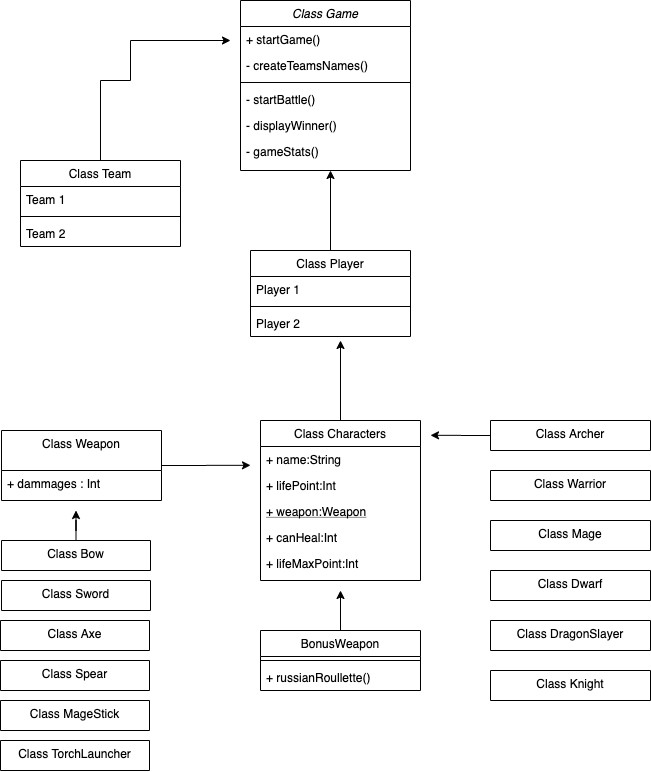

The diagram above was exported from draw.io. Its source (the exported page's mxGraphModel, read from the mxfile embedded in the PNG):
<mxGraphModel dx="1615" dy="471" grid="1" gridSize="10" guides="1" tooltips="1" connect="1" arrows="1" fold="1" page="1" pageScale="1" pageWidth="827" pageHeight="1169" math="0" shadow="0">
  <root>
    <mxCell id="WIyWlLk6GJQsqaUBKTNV-0" />
    <mxCell id="WIyWlLk6GJQsqaUBKTNV-1" parent="WIyWlLk6GJQsqaUBKTNV-0" />
    <mxCell id="Wlm5r24pvdx4aPn6_sj6-42" style="edgeStyle=orthogonalEdgeStyle;rounded=0;orthogonalLoop=1;jettySize=auto;html=1;exitX=0.5;exitY=0;exitDx=0;exitDy=0;fontSize=9;" edge="1" parent="WIyWlLk6GJQsqaUBKTNV-1" source="zkfFHV4jXpPFQw0GAbJ--6">
      <mxGeometry relative="1" as="geometry">
        <mxPoint x="200" y="360" as="targetPoint" />
      </mxGeometry>
    </mxCell>
    <mxCell id="zkfFHV4jXpPFQw0GAbJ--6" value="Class Characters" style="swimlane;fontStyle=0;align=center;verticalAlign=top;childLayout=stackLayout;horizontal=1;startSize=26;horizontalStack=0;resizeParent=1;resizeLast=0;collapsible=1;marginBottom=0;rounded=0;shadow=0;strokeWidth=1;" parent="WIyWlLk6GJQsqaUBKTNV-1" vertex="1">
      <mxGeometry x="120" y="440" width="160" height="160" as="geometry">
        <mxRectangle x="130" y="380" width="160" height="26" as="alternateBounds" />
      </mxGeometry>
    </mxCell>
    <mxCell id="zkfFHV4jXpPFQw0GAbJ--7" value="+ name:String" style="text;align=left;verticalAlign=top;spacingLeft=4;spacingRight=4;overflow=hidden;rotatable=0;points=[[0,0.5],[1,0.5]];portConstraint=eastwest;" parent="zkfFHV4jXpPFQw0GAbJ--6" vertex="1">
      <mxGeometry y="26" width="160" height="26" as="geometry" />
    </mxCell>
    <mxCell id="zkfFHV4jXpPFQw0GAbJ--8" value="+ lifePoint:Int" style="text;align=left;verticalAlign=top;spacingLeft=4;spacingRight=4;overflow=hidden;rotatable=0;points=[[0,0.5],[1,0.5]];portConstraint=eastwest;rounded=0;shadow=0;html=0;" parent="zkfFHV4jXpPFQw0GAbJ--6" vertex="1">
      <mxGeometry y="52" width="160" height="26" as="geometry" />
    </mxCell>
    <mxCell id="Wlm5r24pvdx4aPn6_sj6-49" value="+ weapon:Weapon" style="text;align=left;verticalAlign=top;spacingLeft=4;spacingRight=4;overflow=hidden;rotatable=0;points=[[0,0.5],[1,0.5]];portConstraint=eastwest;rounded=0;shadow=0;html=0;fontStyle=4" vertex="1" parent="zkfFHV4jXpPFQw0GAbJ--6">
      <mxGeometry y="78" width="160" height="26" as="geometry" />
    </mxCell>
    <mxCell id="Wlm5r24pvdx4aPn6_sj6-50" value="+ canHeal:Int" style="text;align=left;verticalAlign=top;spacingLeft=4;spacingRight=4;overflow=hidden;rotatable=0;points=[[0,0.5],[1,0.5]];portConstraint=eastwest;rounded=0;shadow=0;html=0;" vertex="1" parent="zkfFHV4jXpPFQw0GAbJ--6">
      <mxGeometry y="104" width="160" height="26" as="geometry" />
    </mxCell>
    <mxCell id="Wlm5r24pvdx4aPn6_sj6-51" value="+ lifeMaxPoint:Int" style="text;align=left;verticalAlign=top;spacingLeft=4;spacingRight=4;overflow=hidden;rotatable=0;points=[[0,0.5],[1,0.5]];portConstraint=eastwest;rounded=0;shadow=0;html=0;" vertex="1" parent="zkfFHV4jXpPFQw0GAbJ--6">
      <mxGeometry y="130" width="160" height="26" as="geometry" />
    </mxCell>
    <mxCell id="Wlm5r24pvdx4aPn6_sj6-43" style="edgeStyle=orthogonalEdgeStyle;rounded=0;orthogonalLoop=1;jettySize=auto;html=1;exitX=0.5;exitY=0;exitDx=0;exitDy=0;fontSize=9;" edge="1" parent="WIyWlLk6GJQsqaUBKTNV-1" source="zkfFHV4jXpPFQw0GAbJ--13">
      <mxGeometry relative="1" as="geometry">
        <mxPoint x="190" y="190" as="targetPoint" />
      </mxGeometry>
    </mxCell>
    <mxCell id="zkfFHV4jXpPFQw0GAbJ--13" value="Class Player" style="swimlane;fontStyle=0;align=center;verticalAlign=top;childLayout=stackLayout;horizontal=1;startSize=26;horizontalStack=0;resizeParent=1;resizeLast=0;collapsible=1;marginBottom=0;rounded=0;shadow=0;strokeWidth=1;" parent="WIyWlLk6GJQsqaUBKTNV-1" vertex="1">
      <mxGeometry x="110" y="270" width="160" height="86" as="geometry">
        <mxRectangle x="340" y="380" width="170" height="26" as="alternateBounds" />
      </mxGeometry>
    </mxCell>
    <mxCell id="zkfFHV4jXpPFQw0GAbJ--14" value="Player 1" style="text;align=left;verticalAlign=top;spacingLeft=4;spacingRight=4;overflow=hidden;rotatable=0;points=[[0,0.5],[1,0.5]];portConstraint=eastwest;" parent="zkfFHV4jXpPFQw0GAbJ--13" vertex="1">
      <mxGeometry y="26" width="160" height="26" as="geometry" />
    </mxCell>
    <mxCell id="zkfFHV4jXpPFQw0GAbJ--15" value="" style="line;html=1;strokeWidth=1;align=left;verticalAlign=middle;spacingTop=-1;spacingLeft=3;spacingRight=3;rotatable=0;labelPosition=right;points=[];portConstraint=eastwest;" parent="zkfFHV4jXpPFQw0GAbJ--13" vertex="1">
      <mxGeometry y="52" width="160" height="8" as="geometry" />
    </mxCell>
    <mxCell id="Wlm5r24pvdx4aPn6_sj6-6" value="Player 2" style="text;align=left;verticalAlign=top;spacingLeft=4;spacingRight=4;overflow=hidden;rotatable=0;points=[[0,0.5],[1,0.5]];portConstraint=eastwest;" vertex="1" parent="zkfFHV4jXpPFQw0GAbJ--13">
      <mxGeometry y="60" width="160" height="26" as="geometry" />
    </mxCell>
    <mxCell id="6mxrPBp_yFSzeJIkKteW-0" style="edgeStyle=orthogonalEdgeStyle;rounded=0;orthogonalLoop=1;jettySize=auto;html=1;fontSize=9;" edge="1" parent="WIyWlLk6GJQsqaUBKTNV-1" source="Wlm5r24pvdx4aPn6_sj6-14">
      <mxGeometry relative="1" as="geometry">
        <mxPoint x="90" y="60" as="targetPoint" />
        <Array as="points">
          <mxPoint x="-40" y="100" />
          <mxPoint x="-10" y="100" />
          <mxPoint x="-10" y="60" />
        </Array>
      </mxGeometry>
    </mxCell>
    <mxCell id="Wlm5r24pvdx4aPn6_sj6-14" value="Class Team" style="swimlane;fontStyle=0;align=center;verticalAlign=top;childLayout=stackLayout;horizontal=1;startSize=26;horizontalStack=0;resizeParent=1;resizeLast=0;collapsible=1;marginBottom=0;rounded=0;shadow=0;strokeWidth=1;" vertex="1" parent="WIyWlLk6GJQsqaUBKTNV-1">
      <mxGeometry x="-120" y="180" width="160" height="86" as="geometry">
        <mxRectangle x="340" y="380" width="170" height="26" as="alternateBounds" />
      </mxGeometry>
    </mxCell>
    <mxCell id="Wlm5r24pvdx4aPn6_sj6-15" value="Team 1" style="text;align=left;verticalAlign=top;spacingLeft=4;spacingRight=4;overflow=hidden;rotatable=0;points=[[0,0.5],[1,0.5]];portConstraint=eastwest;" vertex="1" parent="Wlm5r24pvdx4aPn6_sj6-14">
      <mxGeometry y="26" width="160" height="26" as="geometry" />
    </mxCell>
    <mxCell id="Wlm5r24pvdx4aPn6_sj6-16" value="" style="line;html=1;strokeWidth=1;align=left;verticalAlign=middle;spacingTop=-1;spacingLeft=3;spacingRight=3;rotatable=0;labelPosition=right;points=[];portConstraint=eastwest;" vertex="1" parent="Wlm5r24pvdx4aPn6_sj6-14">
      <mxGeometry y="52" width="160" height="8" as="geometry" />
    </mxCell>
    <mxCell id="Wlm5r24pvdx4aPn6_sj6-17" value="Team 2" style="text;align=left;verticalAlign=top;spacingLeft=4;spacingRight=4;overflow=hidden;rotatable=0;points=[[0,0.5],[1,0.5]];portConstraint=eastwest;" vertex="1" parent="Wlm5r24pvdx4aPn6_sj6-14">
      <mxGeometry y="60" width="160" height="26" as="geometry" />
    </mxCell>
    <mxCell id="zkfFHV4jXpPFQw0GAbJ--0" value="Class Game" style="swimlane;fontStyle=2;align=center;verticalAlign=top;childLayout=stackLayout;horizontal=1;startSize=26;horizontalStack=0;resizeParent=1;resizeLast=0;collapsible=1;marginBottom=0;rounded=0;shadow=0;strokeWidth=1;" parent="WIyWlLk6GJQsqaUBKTNV-1" vertex="1">
      <mxGeometry x="100" y="20" width="170" height="170" as="geometry">
        <mxRectangle x="230" y="140" width="160" height="26" as="alternateBounds" />
      </mxGeometry>
    </mxCell>
    <mxCell id="zkfFHV4jXpPFQw0GAbJ--2" value="+ startGame()" style="text;align=left;verticalAlign=top;spacingLeft=4;spacingRight=4;overflow=hidden;rotatable=0;points=[[0,0.5],[1,0.5]];portConstraint=eastwest;rounded=0;shadow=0;html=0;" parent="zkfFHV4jXpPFQw0GAbJ--0" vertex="1">
      <mxGeometry y="26" width="170" height="26" as="geometry" />
    </mxCell>
    <mxCell id="zkfFHV4jXpPFQw0GAbJ--3" value="- createTeamsNames()" style="text;align=left;verticalAlign=top;spacingLeft=4;spacingRight=4;overflow=hidden;rotatable=0;points=[[0,0.5],[1,0.5]];portConstraint=eastwest;rounded=0;shadow=0;html=0;" parent="zkfFHV4jXpPFQw0GAbJ--0" vertex="1">
      <mxGeometry y="52" width="170" height="26" as="geometry" />
    </mxCell>
    <mxCell id="zkfFHV4jXpPFQw0GAbJ--4" value="" style="line;html=1;strokeWidth=1;align=left;verticalAlign=middle;spacingTop=-1;spacingLeft=3;spacingRight=3;rotatable=0;labelPosition=right;points=[];portConstraint=eastwest;" parent="zkfFHV4jXpPFQw0GAbJ--0" vertex="1">
      <mxGeometry y="78" width="170" height="8" as="geometry" />
    </mxCell>
    <mxCell id="zkfFHV4jXpPFQw0GAbJ--5" value="- startBattle()" style="text;align=left;verticalAlign=top;spacingLeft=4;spacingRight=4;overflow=hidden;rotatable=0;points=[[0,0.5],[1,0.5]];portConstraint=eastwest;" parent="zkfFHV4jXpPFQw0GAbJ--0" vertex="1">
      <mxGeometry y="86" width="170" height="26" as="geometry" />
    </mxCell>
    <mxCell id="Wlm5r24pvdx4aPn6_sj6-3" value="- displayWinner()" style="text;align=left;verticalAlign=top;spacingLeft=4;spacingRight=4;overflow=hidden;rotatable=0;points=[[0,0.5],[1,0.5]];portConstraint=eastwest;" vertex="1" parent="zkfFHV4jXpPFQw0GAbJ--0">
      <mxGeometry y="112" width="170" height="26" as="geometry" />
    </mxCell>
    <mxCell id="Wlm5r24pvdx4aPn6_sj6-4" value="- gameStats()" style="text;align=left;verticalAlign=top;spacingLeft=4;spacingRight=4;overflow=hidden;rotatable=0;points=[[0,0.5],[1,0.5]];portConstraint=eastwest;" vertex="1" parent="zkfFHV4jXpPFQw0GAbJ--0">
      <mxGeometry y="138" width="170" height="26" as="geometry" />
    </mxCell>
    <mxCell id="Wlm5r24pvdx4aPn6_sj6-57" style="edgeStyle=orthogonalEdgeStyle;rounded=0;orthogonalLoop=1;jettySize=auto;html=1;fontSize=9;" edge="1" parent="WIyWlLk6GJQsqaUBKTNV-1" source="Wlm5r24pvdx4aPn6_sj6-52">
      <mxGeometry relative="1" as="geometry">
        <mxPoint x="200" y="610" as="targetPoint" />
      </mxGeometry>
    </mxCell>
    <mxCell id="Wlm5r24pvdx4aPn6_sj6-52" value="BonusWeapon&#10;" style="swimlane;fontStyle=0;align=center;verticalAlign=top;childLayout=stackLayout;horizontal=1;startSize=26;horizontalStack=0;resizeParent=1;resizeLast=0;collapsible=1;marginBottom=0;rounded=0;shadow=0;strokeWidth=1;" vertex="1" parent="WIyWlLk6GJQsqaUBKTNV-1">
      <mxGeometry x="120" y="650" width="160" height="60" as="geometry">
        <mxRectangle x="340" y="380" width="170" height="26" as="alternateBounds" />
      </mxGeometry>
    </mxCell>
    <mxCell id="Wlm5r24pvdx4aPn6_sj6-54" value="" style="line;html=1;strokeWidth=1;align=left;verticalAlign=middle;spacingTop=-1;spacingLeft=3;spacingRight=3;rotatable=0;labelPosition=right;points=[];portConstraint=eastwest;" vertex="1" parent="Wlm5r24pvdx4aPn6_sj6-52">
      <mxGeometry y="26" width="160" height="8" as="geometry" />
    </mxCell>
    <mxCell id="Wlm5r24pvdx4aPn6_sj6-56" value="+ russianRoullette()&#10;" style="text;align=left;verticalAlign=top;spacingLeft=4;spacingRight=4;overflow=hidden;rotatable=0;points=[[0,0.5],[1,0.5]];portConstraint=eastwest;rounded=0;shadow=0;html=0;" vertex="1" parent="Wlm5r24pvdx4aPn6_sj6-52">
      <mxGeometry y="34" width="160" height="26" as="geometry" />
    </mxCell>
    <mxCell id="6mxrPBp_yFSzeJIkKteW-9" style="edgeStyle=orthogonalEdgeStyle;rounded=0;orthogonalLoop=1;jettySize=auto;html=1;exitX=1;exitY=0.5;exitDx=0;exitDy=0;fontSize=9;" edge="1" parent="WIyWlLk6GJQsqaUBKTNV-1" source="zkfFHV4jXpPFQw0GAbJ--17">
      <mxGeometry relative="1" as="geometry">
        <mxPoint x="110" y="484.83333333333337" as="targetPoint" />
      </mxGeometry>
    </mxCell>
    <mxCell id="zkfFHV4jXpPFQw0GAbJ--17" value="Class Weapon" style="swimlane;fontStyle=0;align=center;verticalAlign=top;childLayout=stackLayout;horizontal=1;startSize=40;horizontalStack=0;resizeParent=1;resizeLast=0;collapsible=1;marginBottom=0;rounded=0;shadow=0;strokeWidth=1;" parent="WIyWlLk6GJQsqaUBKTNV-1" vertex="1">
      <mxGeometry x="-139" y="450" width="160" height="70" as="geometry">
        <mxRectangle x="550" y="140" width="160" height="26" as="alternateBounds" />
      </mxGeometry>
    </mxCell>
    <mxCell id="6mxrPBp_yFSzeJIkKteW-1" value="+ dammages : Int" style="text;align=left;verticalAlign=top;spacingLeft=4;spacingRight=4;overflow=hidden;rotatable=0;points=[[0,0.5],[1,0.5]];portConstraint=eastwest;" vertex="1" parent="zkfFHV4jXpPFQw0GAbJ--17">
      <mxGeometry y="40" width="160" height="26" as="geometry" />
    </mxCell>
    <mxCell id="6mxrPBp_yFSzeJIkKteW-15" style="edgeStyle=orthogonalEdgeStyle;rounded=0;orthogonalLoop=1;jettySize=auto;html=1;fontSize=9;" edge="1" parent="WIyWlLk6GJQsqaUBKTNV-1" source="6mxrPBp_yFSzeJIkKteW-2">
      <mxGeometry relative="1" as="geometry">
        <mxPoint x="-64.49999999999977" y="530.0000000000001" as="targetPoint" />
      </mxGeometry>
    </mxCell>
    <mxCell id="6mxrPBp_yFSzeJIkKteW-2" value="Class Bow" style="swimlane;fontStyle=0;align=center;verticalAlign=top;childLayout=stackLayout;horizontal=1;startSize=40;horizontalStack=0;resizeParent=1;resizeLast=0;collapsible=1;marginBottom=0;rounded=0;shadow=0;strokeWidth=1;" vertex="1" parent="WIyWlLk6GJQsqaUBKTNV-1">
      <mxGeometry x="-139" y="560" width="149" height="30" as="geometry">
        <mxRectangle x="550" y="140" width="160" height="26" as="alternateBounds" />
      </mxGeometry>
    </mxCell>
    <mxCell id="6mxrPBp_yFSzeJIkKteW-4" value="Class Sword" style="swimlane;fontStyle=0;align=center;verticalAlign=top;childLayout=stackLayout;horizontal=1;startSize=40;horizontalStack=0;resizeParent=1;resizeLast=0;collapsible=1;marginBottom=0;rounded=0;shadow=0;strokeWidth=1;" vertex="1" parent="WIyWlLk6GJQsqaUBKTNV-1">
      <mxGeometry x="-139" y="600" width="149" height="30" as="geometry">
        <mxRectangle x="550" y="140" width="160" height="26" as="alternateBounds" />
      </mxGeometry>
    </mxCell>
    <mxCell id="6mxrPBp_yFSzeJIkKteW-5" value="Class Axe&#10;" style="swimlane;fontStyle=0;align=center;verticalAlign=top;childLayout=stackLayout;horizontal=1;startSize=40;horizontalStack=0;resizeParent=1;resizeLast=0;collapsible=1;marginBottom=0;rounded=0;shadow=0;strokeWidth=1;" vertex="1" parent="WIyWlLk6GJQsqaUBKTNV-1">
      <mxGeometry x="-140" y="640" width="149" height="30" as="geometry">
        <mxRectangle x="550" y="140" width="160" height="26" as="alternateBounds" />
      </mxGeometry>
    </mxCell>
    <mxCell id="6mxrPBp_yFSzeJIkKteW-6" value="Class Spear&#10;" style="swimlane;fontStyle=0;align=center;verticalAlign=top;childLayout=stackLayout;horizontal=1;startSize=40;horizontalStack=0;resizeParent=1;resizeLast=0;collapsible=1;marginBottom=0;rounded=0;shadow=0;strokeWidth=1;" vertex="1" parent="WIyWlLk6GJQsqaUBKTNV-1">
      <mxGeometry x="-140" y="680" width="149" height="30" as="geometry">
        <mxRectangle x="550" y="140" width="160" height="26" as="alternateBounds" />
      </mxGeometry>
    </mxCell>
    <mxCell id="6mxrPBp_yFSzeJIkKteW-7" value="Class MageStick&#10;" style="swimlane;fontStyle=0;align=center;verticalAlign=top;childLayout=stackLayout;horizontal=1;startSize=40;horizontalStack=0;resizeParent=1;resizeLast=0;collapsible=1;marginBottom=0;rounded=0;shadow=0;strokeWidth=1;" vertex="1" parent="WIyWlLk6GJQsqaUBKTNV-1">
      <mxGeometry x="-140" y="720" width="149" height="30" as="geometry">
        <mxRectangle x="550" y="140" width="160" height="26" as="alternateBounds" />
      </mxGeometry>
    </mxCell>
    <mxCell id="6mxrPBp_yFSzeJIkKteW-8" value="Class TorchLauncher&#10;&#10;" style="swimlane;fontStyle=0;align=center;verticalAlign=top;childLayout=stackLayout;horizontal=1;startSize=40;horizontalStack=0;resizeParent=1;resizeLast=0;collapsible=1;marginBottom=0;rounded=0;shadow=0;strokeWidth=1;" vertex="1" parent="WIyWlLk6GJQsqaUBKTNV-1">
      <mxGeometry x="-140" y="760" width="149" height="30" as="geometry">
        <mxRectangle x="550" y="140" width="160" height="26" as="alternateBounds" />
      </mxGeometry>
    </mxCell>
    <mxCell id="6mxrPBp_yFSzeJIkKteW-14" value="Class Knight&#10;" style="swimlane;fontStyle=0;align=center;verticalAlign=top;childLayout=stackLayout;horizontal=1;startSize=30;horizontalStack=0;resizeParent=1;resizeLast=0;collapsible=1;marginBottom=0;rounded=0;shadow=0;strokeWidth=1;" vertex="1" parent="WIyWlLk6GJQsqaUBKTNV-1">
      <mxGeometry x="350" y="690" width="160" height="30" as="geometry">
        <mxRectangle x="550" y="140" width="160" height="26" as="alternateBounds" />
      </mxGeometry>
    </mxCell>
    <mxCell id="6mxrPBp_yFSzeJIkKteW-13" value="Class DragonSlayer&#10;" style="swimlane;fontStyle=0;align=center;verticalAlign=top;childLayout=stackLayout;horizontal=1;startSize=30;horizontalStack=0;resizeParent=1;resizeLast=0;collapsible=1;marginBottom=0;rounded=0;shadow=0;strokeWidth=1;" vertex="1" parent="WIyWlLk6GJQsqaUBKTNV-1">
      <mxGeometry x="350" y="640" width="160" height="30" as="geometry">
        <mxRectangle x="550" y="140" width="160" height="26" as="alternateBounds" />
      </mxGeometry>
    </mxCell>
    <mxCell id="6mxrPBp_yFSzeJIkKteW-12" value="Class Dwarf&#10;" style="swimlane;fontStyle=0;align=center;verticalAlign=top;childLayout=stackLayout;horizontal=1;startSize=30;horizontalStack=0;resizeParent=1;resizeLast=0;collapsible=1;marginBottom=0;rounded=0;shadow=0;strokeWidth=1;" vertex="1" parent="WIyWlLk6GJQsqaUBKTNV-1">
      <mxGeometry x="350" y="590" width="160" height="30" as="geometry">
        <mxRectangle x="550" y="140" width="160" height="26" as="alternateBounds" />
      </mxGeometry>
    </mxCell>
    <mxCell id="6mxrPBp_yFSzeJIkKteW-11" value="Class Mage&#10;" style="swimlane;fontStyle=0;align=center;verticalAlign=top;childLayout=stackLayout;horizontal=1;startSize=30;horizontalStack=0;resizeParent=1;resizeLast=0;collapsible=1;marginBottom=0;rounded=0;shadow=0;strokeWidth=1;" vertex="1" parent="WIyWlLk6GJQsqaUBKTNV-1">
      <mxGeometry x="350" y="540" width="160" height="30" as="geometry">
        <mxRectangle x="550" y="140" width="160" height="26" as="alternateBounds" />
      </mxGeometry>
    </mxCell>
    <mxCell id="6mxrPBp_yFSzeJIkKteW-10" value="Class Warrior&#10;" style="swimlane;fontStyle=0;align=center;verticalAlign=top;childLayout=stackLayout;horizontal=1;startSize=30;horizontalStack=0;resizeParent=1;resizeLast=0;collapsible=1;marginBottom=0;rounded=0;shadow=0;strokeWidth=1;" vertex="1" parent="WIyWlLk6GJQsqaUBKTNV-1">
      <mxGeometry x="350" y="490" width="160" height="30" as="geometry">
        <mxRectangle x="550" y="140" width="160" height="26" as="alternateBounds" />
      </mxGeometry>
    </mxCell>
    <mxCell id="6mxrPBp_yFSzeJIkKteW-16" style="edgeStyle=orthogonalEdgeStyle;rounded=0;orthogonalLoop=1;jettySize=auto;html=1;exitX=0;exitY=0.5;exitDx=0;exitDy=0;fontSize=9;" edge="1" parent="WIyWlLk6GJQsqaUBKTNV-1" source="Wlm5r24pvdx4aPn6_sj6-27">
      <mxGeometry relative="1" as="geometry">
        <mxPoint x="290" y="454.83333333333337" as="targetPoint" />
      </mxGeometry>
    </mxCell>
    <mxCell id="Wlm5r24pvdx4aPn6_sj6-27" value="Class Archer" style="swimlane;fontStyle=0;align=center;verticalAlign=top;childLayout=stackLayout;horizontal=1;startSize=30;horizontalStack=0;resizeParent=1;resizeLast=0;collapsible=1;marginBottom=0;rounded=0;shadow=0;strokeWidth=1;" vertex="1" parent="WIyWlLk6GJQsqaUBKTNV-1">
      <mxGeometry x="350" y="440" width="160" height="30" as="geometry">
        <mxRectangle x="550" y="140" width="160" height="26" as="alternateBounds" />
      </mxGeometry>
    </mxCell>
  </root>
</mxGraphModel>